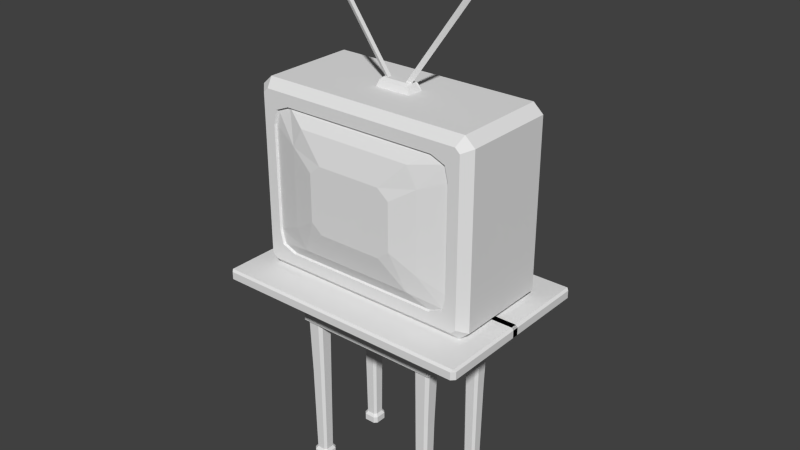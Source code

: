 # Source: 1_tv.17.blend  (saved by Blender 2.69.0; exported with 4.5.12 LTS)
import bpy
from mathutils import Matrix  # noqa: F401  (used for matrix-valued properties, if any)

bpy.ops.wm.read_factory_settings(use_empty=True)
scene = bpy.context.scene
scene.name = 'Scene'

# ---- collections
col_collection_1 = bpy.data.collections.new('Collection 1'); scene.collection.children.link(col_collection_1)

# ---- materials (node trees are filled in below, after node groups)
mat_material = bpy.data.materials.new('Material')
mat_material.alpha_threshold = 0.0
mat_material.use_transparent_shadow = False
mat_material.roughness = 0.5
mat_material.line_color = (0.0, 0.0, 0.0, 1.0)

# ---- material node trees

# ---- world
world_world = bpy.data.worlds.new('World'); scene.world = world_world
world_world.color = (0.05088, 0.05088, 0.05088)
world_world.use_sun_shadow = False
world_world.sun_shadow_jitter_overblur = 0.0
world_world.cycles.sampling_method = 'MANUAL'
world_world.cycles.sample_map_resolution = 256

# ---- meshes
me_cube_001 = bpy.data.meshes.new('Cube.001')
me_cube_001.from_pydata([(0.0, -0.8347, 1.918), (1.236, -0.8149, 2.01), (0.0, -0.8347, 1.991), (0.0, -0.8149, 2.01), (1.256, 0.03008, 1.918), (0.0, 0.03008, 1.918), (1.256, 0.03008, 1.991), (1.236, 0.03008, 2.01), (0.0, 0.03008, 2.01), (0.6989, -0.4444, 1.931), (0.5381, -0.4444, 1.931), (0.6989, -0.2836, 1.931), (0.5381, -0.2836, 1.931), (0.5652, -0.294, 0.9697), (0.5408, -0.3183, 0.9697), (0.6566, -0.4341, 0.9697), (0.681, -0.4098, 0.9697), (0.5408, -0.4098, 0.9697), (0.6989, -0.4444, 1.736), (0.6989, -0.2836, 1.736), (0.5652, -0.4341, 0.9697), (0.681, -0.3183, 0.9697), (0.5381, -0.2836, 1.736), (0.5381, -0.4444, 1.736), (0.6566, -0.294, 0.9697), (0.0, -0.2836, 1.522), (0.0, -0.2836, 1.736), (0.0, -0.4444, 1.736), (0.0, -0.4444, 1.522), (0.6989, 0.0, 1.736), (0.6989, 0.0, 1.522), (0.5381, 0.0, 1.522), (0.5381, 0.0, 1.736), (0.7301, -0.2836, 1.736), (0.7301, -0.2836, 1.522), (0.7301, 0.0, 1.736), (0.7301, 0.0, 1.522), (0.5381, -0.4676, 1.736), (0.5381, -0.4676, 1.522), (0.0, -0.4676, 1.736), (0.0, -0.4676, 1.522), (0.7064, -0.4676, 1.522), (0.7301, -0.4439, 1.522), (0.7111, -0.4535, 1.522), (0.7301, -0.4439, 1.736), (0.7064, -0.4676, 1.736), (0.7111, -0.4535, 1.736), (1.256, -0.8016, 1.918), (1.223, -0.8347, 1.918), (1.223, -0.8347, 1.991), (1.256, -0.8016, 1.991), (1.237, -0.8156, 2.01), (0.6596, -0.4444, 0.0629), (0.6875, -0.4165, 0.0629), (0.5267, -0.4165, 0.0629), (0.5546, -0.4444, 0.0629), (0.6875, -0.3115, 0.0629), (0.6596, -0.2836, 0.0629), (0.5546, -0.2836, 0.0629), (0.5267, -0.3115, 0.0629), (0.6989, -0.4165, 1.522), (0.671, -0.4444, 1.522), (0.7111, -0.4534, 1.522), (0.671, -0.2836, 1.522), (0.6989, -0.3115, 1.522), (0.7268, -0.2836, 1.522), (0.6989, -0.2557, 1.522), (0.5381, -0.3115, 1.522), (0.5661, -0.2836, 1.522), (0.5381, -0.2557, 1.522), (0.5381, -0.2836, 1.55), (0.5102, -0.2836, 1.522), (0.5661, -0.4444, 1.522), (0.5381, -0.4165, 1.522), (0.5102, -0.4444, 1.522), (0.5381, -0.4676, 1.522), (0.6463, -0.424, 0.09098), (0.6671, -0.3249, 0.09098), (0.5471, -0.4032, 0.09098), (0.5679, -0.304, 0.09098), (0.6463, -0.304, 0.09098), (0.5679, -0.424, 0.09098), (0.6671, -0.4032, 0.09098), (0.5471, -0.3249, 0.09098), (0.6596, -0.4444, -0.001854), (0.6875, -0.4165, -0.001854), (0.5267, -0.4165, -0.001854), (0.5546, -0.4444, -0.001854), (0.6875, -0.3115, -0.001854), (0.6596, -0.2836, -0.001854), (0.5546, -0.2836, -0.001854), (0.5267, -0.3115, -0.001854)], [], [(49, 2, 0, 48), (6, 50, 47, 4), (7, 8, 3, 1), (51, 50, 6, 7, 1), (2, 49, 51, 1, 3), (82, 77, 56, 53), (83, 78, 54, 59), (80, 79, 58, 57), (62, 61, 72, 75, 38, 41, 43), (57, 58, 90, 89), (9, 11, 19, 18), (71, 70, 22, 26, 25), (12, 10, 23, 22), (22, 70, 69, 31, 32), (11, 12, 22, 19), (30, 66, 65, 34, 36), (10, 9, 18, 23), (26, 27, 28, 25), (22, 23, 27, 26), (74, 73, 67, 71, 25, 28), (29, 32, 31, 30), (19, 22, 32, 29), (75, 74, 28, 40, 38), (19, 29, 35, 33), (44, 33, 34, 42), (34, 33, 35, 36), (29, 30, 36, 35), (37, 45, 41, 38), (23, 18, 46, 45, 37), (37, 38, 40, 39), (27, 23, 37, 39), (60, 64, 21, 16), (28, 27, 39, 40), (69, 68, 63, 66, 30, 31), (18, 19, 33, 44, 46), (41, 42, 43), (44, 45, 46), (44, 42, 41, 45), (65, 64, 60, 62, 43, 42, 34), (49, 50, 51), (49, 48, 47, 50), (4, 47, 48, 0, 5), (60, 61, 62), (63, 64, 65, 66), (67, 68, 69, 70, 71), (72, 73, 74, 75), (80, 57, 56, 77), (81, 55, 54, 78), (82, 53, 52, 76), (83, 59, 58, 79), (81, 76, 52, 55), (67, 73, 17, 14), (63, 68, 13, 24), (63, 24, 21, 64), (72, 20, 17, 73), (60, 16, 15, 61), (67, 14, 13, 68), (72, 61, 15, 20), (16, 21, 77, 82), (14, 17, 78, 83), (24, 13, 79, 80), (24, 80, 77, 21), (20, 81, 78, 17), (16, 82, 76, 15), (14, 83, 79, 13), (20, 15, 76, 81), (86, 87, 84, 85, 88, 89, 90, 91), (53, 56, 88, 85), (59, 54, 86, 91), (55, 52, 84, 87), (58, 59, 91, 90), (52, 53, 85, 84), (54, 55, 87, 86), (56, 57, 89, 88)])
me_cube_001.materials.append(mat_material)
me_cube_001.use_remesh_preserve_volume = False
me_cube_001.use_remesh_preserve_attributes = False
me_cube_001.use_mirror_vertex_groups = False
me_cube_001.update()
me_cube = bpy.data.meshes.new('Cube')
me_cube.from_pydata([(0.7058, 0.5137, 2.447), (0.7891, 0.5137, 3.437), (0.7072, 0.5137, 3.533), (0.7906, 0.5137, 2.547), (0.7058, 0.8986, 2.447), (0.7906, 0.8986, 2.547), (1.008, -0.4332, 2.007), (0.9768, -0.5137, 2.087), (1.008, -0.4332, 3.773), (0.9768, -0.5137, 3.692), (1.023, -0.5137, 2.129), (1.103, -0.4332, 2.094), (1.103, -0.4332, 3.686), (1.023, -0.5137, 3.65), (0.7511, -0.5137, 2.2), (0.7511, -0.5137, 3.579), (0.9182, -0.5137, 3.387), (0.9182, -0.5137, 2.392), (0.7906, 0.8986, 3.055), (0.7901, 0.7714, 3.436), (0.7063, 0.7714, 3.534), (0.6469, 0.8986, 3.164), (0.7472, -0.4887, 2.204), (0.7472, -0.4887, 3.576), (0.9134, -0.4887, 3.385), (0.9134, -0.4887, 2.395), (0.5559, -0.5604, 2.329), (0.5559, -0.5604, 3.451), (0.655, -0.5604, 3.268), (0.655, -0.5604, 2.512), (0.3092, -0.6183, 2.576), (0.3092, -0.6183, 3.204), (0.417, -0.6183, 3.115), (0.417, -0.6183, 2.665), (0.9999, -0.5137, 3.671), (0.9999, -0.5137, 2.108), (0.8865, -0.5137, 3.523), (0.8865, -0.5137, 2.256), (0.8821, -0.4887, 3.52), (0.8821, -0.4887, 2.259), (0.0, -0.5137, 2.087), (0.0, -0.4332, 2.007), (0.0, -0.4332, 3.773), (0.0, -0.5137, 3.692), (0.0, -0.5137, 2.2), (0.0, -0.5137, 3.579), (0.0, -0.4887, 2.204), (0.0, -0.4887, 3.576), (0.0, -0.5604, 2.329), (0.0, -0.5604, 3.451), (0.0, -0.6183, 2.576), (0.0, -0.6183, 3.204), (0.0, 0.5137, 2.447), (0.0, 0.5137, 3.534), (0.0, 0.8986, 2.447), (0.0, 0.8986, 3.164), (0.0, 0.7714, 3.535), (0.9907, 0.5137, 2.051), (1.008, 0.4632, 2.007), (1.008, 0.4632, 3.773), (0.9907, 0.5137, 3.728), (1.103, 0.4632, 2.094), (1.059, 0.5137, 2.113), (1.059, 0.5137, 3.666), (1.103, 0.4632, 3.686), (0.0, 0.5137, 2.051), (0.0, 0.4632, 2.007), (0.0, 0.4632, 3.773), (0.0, 0.5137, 3.728), (0.1791, -0.06757, 3.761), (0.0, -0.06757, 3.761), (0.1791, 0.09753, 3.761), (0.0, 0.09753, 3.761), (0.1316, -0.02363, 3.853), (0.1452, -0.05151, 3.834), (0.0, -0.05151, 3.834), (0.0, -0.02363, 3.853), (0.1452, 0.08148, 3.834), (0.1316, 0.05359, 3.853), (0.0, 0.05359, 3.853), (0.0, 0.08148, 3.834), (0.05307, -0.007449, 3.795), (0.9003, -0.006332, 4.984), (0.9417, 0.01329, 4.962), (0.103, 0.01329, 3.795), (0.05307, 0.03403, 3.795), (0.9003, 0.03291, 4.984), (0.9628, 0.01329, 4.965), (0.8942, -0.01889, 5.001), (0.8942, 0.04546, 5.001), (0.9858, 0.01329, 5.004), (0.9172, -0.01889, 5.04), (0.9172, 0.04546, 5.04), (0.9816, 0.01329, 5.03), (0.9531, -9.386e-05, 5.045), (0.9531, 0.02667, 5.045)], [], [(3, 1, 63, 62), (59, 67, 42, 8), (1, 2, 60, 63), (2, 53, 68, 60), (58, 6, 41, 66), (1, 3, 5, 18, 19), (53, 2, 20, 56), (3, 0, 4, 5), (12, 8, 9, 34, 13), (10, 35, 7, 6, 11), (13, 10, 11, 12), (0, 3, 62, 57), (36, 16, 13, 34), (45, 15, 9, 43), (37, 14, 7, 35), (16, 17, 10, 13), (18, 21, 20, 19), (2, 1, 19, 20), (17, 16, 24, 25), (37, 17, 25, 39), (36, 15, 23, 38), (44, 14, 22, 46), (25, 24, 28, 29), (22, 39, 25, 29, 26), (24, 38, 23, 27, 28), (46, 22, 26, 48), (29, 28, 32, 33), (26, 29, 33, 30), (28, 27, 31, 32), (48, 26, 30, 50), (15, 36, 34, 9), (17, 37, 35, 10), (14, 37, 39, 22), (16, 36, 38, 24), (7, 40, 41, 6), (8, 42, 43, 9), (14, 44, 40, 7), (15, 45, 47, 23), (23, 47, 49, 27), (32, 31, 51, 50, 30, 33), (27, 49, 51, 31), (64, 59, 8, 12), (5, 4, 54, 55, 21, 18), (0, 52, 54, 4), (21, 55, 56, 20), (61, 64, 12, 11), (52, 0, 57, 65), (63, 60, 59, 64), (61, 58, 57, 62), (64, 61, 62, 63), (65, 57, 58, 66), (67, 59, 60, 68), (58, 61, 11, 6), (77, 78, 73, 74, 69, 71), (78, 79, 76, 73), (80, 77, 71, 72), (75, 74, 73, 76), (79, 78, 77, 80), (74, 75, 70, 69), (81, 82, 83, 84), (90, 91, 94, 93), (83, 82, 88, 87), (85, 84, 83, 86), (81, 84, 85), (82, 81, 85, 86), (82, 86, 89, 88), (87, 88, 91, 90), (86, 83, 87, 89), (88, 89, 92, 91), (89, 87, 90, 92), (93, 94, 95), (91, 92, 95, 94), (92, 90, 93, 95)])
me_cube.materials.append(mat_material)
me_cube.use_remesh_preserve_volume = False
me_cube.use_remesh_preserve_attributes = False
me_cube.use_mirror_vertex_groups = False
me_cube.update()

# ---- objects
ob_table = bpy.data.objects.new('table', me_cube_001)
ob_tv = bpy.data.objects.new('TV', me_cube)

# ---- transforms, parenting, visibility, modifiers, constraints
ob_table.location = (0.0, 0.0, 0.0)
ob_table.lock_rotations_4d = False
ob_table.empty_display_type = 'ARROWS'
ob_table.lineart.crease_threshold = 0.0
_m = ob_table.modifiers.new('Mirror', 'MIRROR')
_m.use_axis = (True, True, False)
_m.use_clip = True
ob_tv.location = (0.0, 0.0, 0.0)
ob_tv.lock_rotations_4d = False
ob_tv.empty_display_type = 'ARROWS'
ob_tv.lineart.crease_threshold = 0.0
_m = ob_tv.modifiers.new('Mirror', 'MIRROR')
_m.use_clip = True

# ---- collection membership
col_collection_1.objects.link(ob_table)
col_collection_1.objects.link(ob_tv)

# ---- scene / render settings (as saved in the file)
scene.frame_start = 1; scene.frame_end = 250; scene.frame_set(240)
scene.render.engine = 'BLENDER_EEVEE_NEXT'
scene.render.image_settings.color_mode = 'RGB'
scene.render.image_settings.compression = 90
scene.render.resolution_percentage = 50
scene.render.dither_intensity = 0.0
scene.cycles.use_denoising = False
scene.cycles.samples = 10
scene.cycles.sampling_pattern = 'TABULATED_SOBOL'
scene.cycles.light_sampling_threshold = 0.0
scene.cycles.use_adaptive_sampling = False
scene.cycles.use_light_tree = False
scene.cycles.blur_glossy = 0.0
scene.cycles.volume_bounces = 1
scene.cycles.pixel_filter_type = 'GAUSSIAN'
scene.cycles.sample_clamp_indirect = 0.0
scene.view_settings.view_transform = 'Standard'
bpy.context.view_layer.update()

# ---- added for rendering (the .blend has no active camera and no usable light): camera, sun
cam_auto = bpy.data.cameras.new('AutoCamera')
cam_auto.lens = 50.0
cam_auto.sensor_width = 36.0
cam_auto.clip_end = 1000.0
ob_auto_camera = bpy.data.objects.new('AutoCamera', cam_auto)
scene.collection.objects.link(ob_auto_camera)
ob_auto_camera.location = (5.45727, -6.5168, 6.88748)
ob_auto_camera.rotation_euler = (1.09748, -7.21219e-08, 0.694738)
scene.camera = ob_auto_camera
light_auto_sun = bpy.data.lights.new('AutoSun', 'SUN')
light_auto_sun.energy = 3.0
light_auto_sun.angle = 0.0523599
ob_auto_sun = bpy.data.objects.new('AutoSun', light_auto_sun)
scene.collection.objects.link(ob_auto_sun)
ob_auto_sun.rotation_euler = (0.872665, 0.174533, 0.523599)
bpy.context.view_layer.update()
